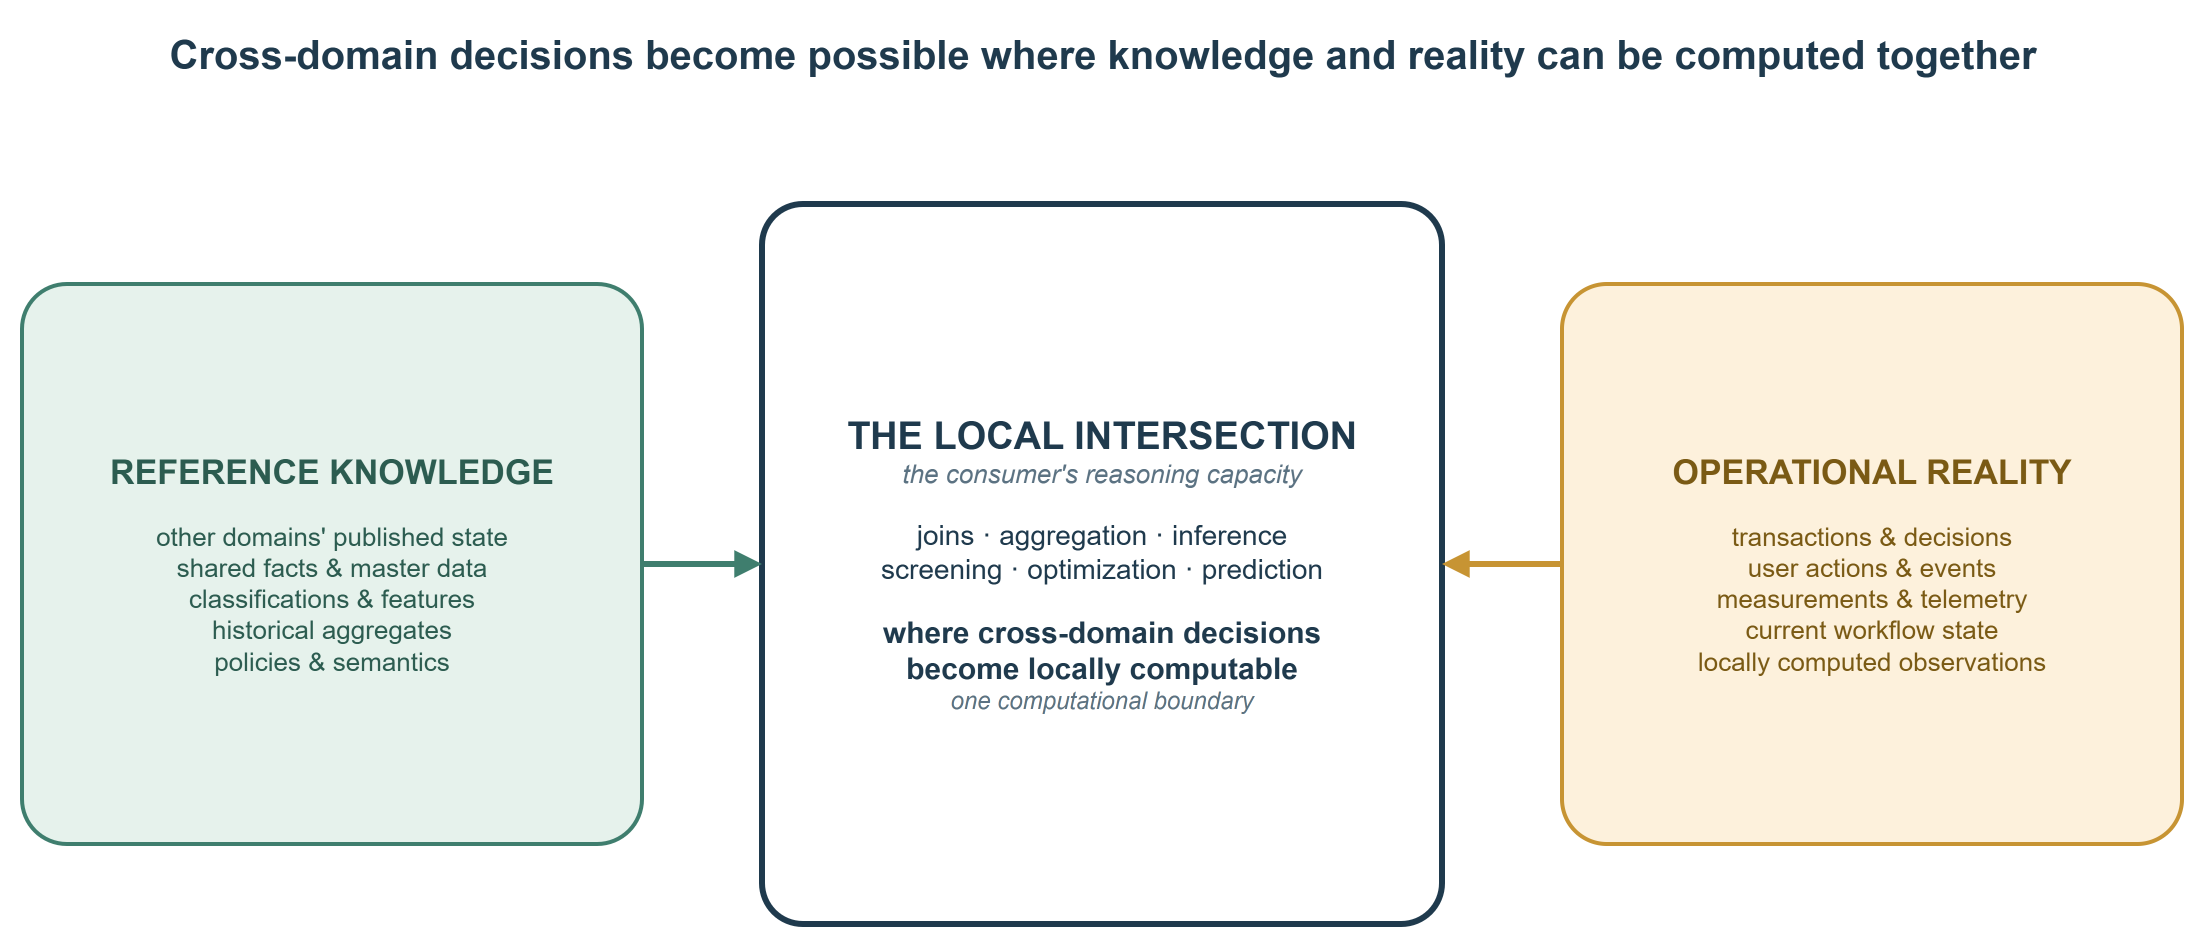

The diagram above was exported from draw.io. Its source (the exported page's mxGraphModel, read from the mxfile embedded in the PNG):
<mxGraphModel adaptiveColors="auto">
  <root>
    <mxCell id="0" />
    <mxCell id="1" parent="0" />
    <mxCell id="title" value="Cross-domain decisions become possible where knowledge and reality can be computed together" style="text;html=1;fontSize=20;fontStyle=1;fontColor=#1f3a4d;align=center;verticalAlign=middle;" vertex="1" parent="1">
      <mxGeometry x="60" y="18" width="1080" height="34" as="geometry" />
    </mxCell>
    <mxCell id="refBox" value="&lt;font style=&quot;font-size:17px&quot;&gt;&lt;b&gt;REFERENCE KNOWLEDGE&lt;/b&gt;&lt;/font&gt;&lt;br&gt;&lt;br&gt;&lt;font style=&quot;font-size:13px&quot;&gt;other domains&amp;#39; published state&lt;br&gt;shared facts &amp;amp; master data&lt;br&gt;classifications &amp;amp; features&lt;br&gt;historical aggregates&lt;br&gt;policies &amp;amp; semantics&lt;/font&gt;" style="rounded=1;whiteSpace=wrap;html=1;fillColor=#e6f2ec;strokeColor=#3f7e6e;strokeWidth=2;fontColor=#2c5c50;arcSize=8;verticalAlign=middle;" vertex="1" parent="1">
      <mxGeometry x="60" y="150" width="310" height="280" as="geometry" />
    </mxCell>
    <mxCell id="opBox" value="&lt;font style=&quot;font-size:17px&quot;&gt;&lt;b&gt;OPERATIONAL REALITY&lt;/b&gt;&lt;/font&gt;&lt;br&gt;&lt;br&gt;&lt;font style=&quot;font-size:13px&quot;&gt;transactions &amp;amp; decisions&lt;br&gt;user actions &amp;amp; events&lt;br&gt;measurements &amp;amp; telemetry&lt;br&gt;current workflow state&lt;br&gt;locally computed observations&lt;/font&gt;" style="rounded=1;whiteSpace=wrap;html=1;fillColor=#fdf1dc;strokeColor=#c79433;strokeWidth=2;fontColor=#7a5a14;arcSize=8;verticalAlign=middle;" vertex="1" parent="1">
      <mxGeometry x="830" y="150" width="310" height="280" as="geometry" />
    </mxCell>
    <mxCell id="centerBox" value="&lt;font style=&quot;font-size:19px&quot;&gt;&lt;b&gt;THE LOCAL INTERSECTION&lt;/b&gt;&lt;/font&gt;&lt;br&gt;&lt;font style=&quot;font-size:13px&quot; color=&quot;#5b7282&quot;&gt;&lt;i&gt;the consumer&amp;#39;s reasoning capacity&lt;/i&gt;&lt;/font&gt;&lt;br&gt;&lt;br&gt;&lt;font style=&quot;font-size:14px&quot;&gt;joins &amp;#183; aggregation &amp;#183; inference&lt;br&gt;screening &amp;#183; optimization &amp;#183; prediction&lt;/font&gt;&lt;br&gt;&lt;br&gt;&lt;font style=&quot;font-size:15px&quot; color=&quot;#1f3a4d&quot;&gt;&lt;b&gt;where cross-domain decisions&lt;br&gt;become locally computable&lt;/b&gt;&lt;/font&gt;&lt;br&gt;&lt;font style=&quot;font-size:12px&quot; color=&quot;#5b7282&quot;&gt;&lt;i&gt;one computational boundary&lt;/i&gt;&lt;/font&gt;" style="rounded=1;whiteSpace=wrap;html=1;fillColor=#ffffff;strokeColor=#1f3a4d;strokeWidth=3;fontColor=#1f3a4d;arcSize=6;verticalAlign=middle;" vertex="1" parent="1">
      <mxGeometry x="430" y="110" width="340" height="360" as="geometry" />
    </mxCell>
    <mxCell id="refArrow" value="" style="endArrow=block;html=1;strokeColor=#3f7e6e;strokeWidth=3;exitX=1;exitY=0.5;exitDx=0;exitDy=0;entryX=0;entryY=0.5;entryDx=0;entryDy=0;" edge="1" parent="1" source="refBox" target="centerBox">
      <mxGeometry relative="1" as="geometry" />
    </mxCell>
    <mxCell id="opArrow" value="" style="endArrow=block;html=1;strokeColor=#c79433;strokeWidth=3;exitX=0;exitY=0.5;exitDx=0;exitDy=0;entryX=1;entryY=0.5;entryDx=0;entryDy=0;" edge="1" parent="1" source="opBox" target="centerBox">
      <mxGeometry relative="1" as="geometry" />
    </mxCell>
  </root>
</mxGraphModel>